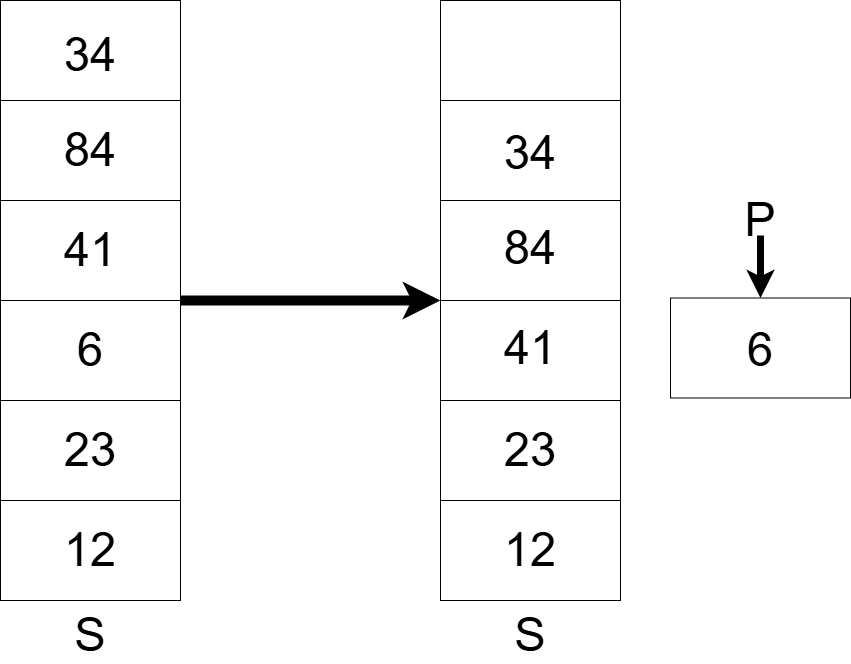

The diagram above was exported from draw.io. Its source (the exported page's mxGraphModel, read from the mxfile embedded in the PNG):
<mxGraphModel dx="1486" dy="822" grid="1" gridSize="10" guides="1" tooltips="1" connect="1" arrows="1" fold="1" page="1" pageScale="1" pageWidth="5000" pageHeight="5000" math="0" shadow="0">
  <root>
    <mxCell id="0" />
    <mxCell id="1" parent="0" />
    <mxCell id="dTYrxnuRYduvQz_Zxf9a-33" style="edgeStyle=orthogonalEdgeStyle;rounded=0;orthogonalLoop=1;jettySize=auto;html=1;strokeWidth=10;" edge="1" parent="1" source="dTYrxnuRYduvQz_Zxf9a-1" target="dTYrxnuRYduvQz_Zxf9a-16">
      <mxGeometry relative="1" as="geometry" />
    </mxCell>
    <mxCell id="dTYrxnuRYduvQz_Zxf9a-1" value="" style="rounded=0;whiteSpace=wrap;html=1;" vertex="1" parent="1">
      <mxGeometry x="690" y="400" width="180" height="600" as="geometry" />
    </mxCell>
    <mxCell id="dTYrxnuRYduvQz_Zxf9a-2" value="&lt;font style=&quot;font-size: 47px;&quot;&gt;S&lt;/font&gt;" style="text;html=1;align=center;verticalAlign=middle;whiteSpace=wrap;rounded=0;" vertex="1" parent="1">
      <mxGeometry x="750" y="1020" width="60" height="30" as="geometry" />
    </mxCell>
    <mxCell id="dTYrxnuRYduvQz_Zxf9a-3" value="" style="rounded=0;whiteSpace=wrap;html=1;" vertex="1" parent="1">
      <mxGeometry x="690" y="900" width="180" height="100" as="geometry" />
    </mxCell>
    <mxCell id="dTYrxnuRYduvQz_Zxf9a-4" value="" style="rounded=0;whiteSpace=wrap;html=1;" vertex="1" parent="1">
      <mxGeometry x="690" y="800" width="180" height="100" as="geometry" />
    </mxCell>
    <mxCell id="dTYrxnuRYduvQz_Zxf9a-5" value="" style="rounded=0;whiteSpace=wrap;html=1;" vertex="1" parent="1">
      <mxGeometry x="690" y="700" width="180" height="100" as="geometry" />
    </mxCell>
    <mxCell id="dTYrxnuRYduvQz_Zxf9a-6" value="" style="rounded=0;whiteSpace=wrap;html=1;" vertex="1" parent="1">
      <mxGeometry x="690" y="600" width="180" height="100" as="geometry" />
    </mxCell>
    <mxCell id="dTYrxnuRYduvQz_Zxf9a-7" value="" style="rounded=0;whiteSpace=wrap;html=1;" vertex="1" parent="1">
      <mxGeometry x="690" y="500" width="180" height="100" as="geometry" />
    </mxCell>
    <mxCell id="dTYrxnuRYduvQz_Zxf9a-9" value="&lt;font style=&quot;font-size: 47px;&quot;&gt;12&lt;/font&gt;" style="text;html=1;align=center;verticalAlign=middle;whiteSpace=wrap;rounded=0;" vertex="1" parent="1">
      <mxGeometry x="750" y="935" width="60" height="30" as="geometry" />
    </mxCell>
    <mxCell id="dTYrxnuRYduvQz_Zxf9a-10" value="&lt;font style=&quot;font-size: 47px;&quot;&gt;23&lt;/font&gt;" style="text;html=1;align=center;verticalAlign=middle;whiteSpace=wrap;rounded=0;" vertex="1" parent="1">
      <mxGeometry x="750" y="835" width="60" height="30" as="geometry" />
    </mxCell>
    <mxCell id="dTYrxnuRYduvQz_Zxf9a-12" value="&lt;font style=&quot;font-size: 47px;&quot;&gt;41&lt;/font&gt;" style="text;html=1;align=center;verticalAlign=middle;whiteSpace=wrap;rounded=0;" vertex="1" parent="1">
      <mxGeometry x="750" y="635" width="60" height="30" as="geometry" />
    </mxCell>
    <mxCell id="dTYrxnuRYduvQz_Zxf9a-13" value="&lt;span style=&quot;font-size: 47px;&quot;&gt;84&lt;/span&gt;" style="text;html=1;align=center;verticalAlign=middle;whiteSpace=wrap;rounded=0;" vertex="1" parent="1">
      <mxGeometry x="750" y="535" width="60" height="30" as="geometry" />
    </mxCell>
    <mxCell id="dTYrxnuRYduvQz_Zxf9a-14" value="&lt;font style=&quot;font-size: 47px;&quot;&gt;34&lt;/font&gt;" style="text;html=1;align=center;verticalAlign=middle;whiteSpace=wrap;rounded=0;" vertex="1" parent="1">
      <mxGeometry x="750" y="440" width="60" height="30" as="geometry" />
    </mxCell>
    <mxCell id="dTYrxnuRYduvQz_Zxf9a-16" value="" style="rounded=0;whiteSpace=wrap;html=1;" vertex="1" parent="1">
      <mxGeometry x="1130" y="400" width="180" height="600" as="geometry" />
    </mxCell>
    <mxCell id="dTYrxnuRYduvQz_Zxf9a-17" value="&lt;font style=&quot;font-size: 47px;&quot;&gt;S&lt;/font&gt;" style="text;html=1;align=center;verticalAlign=middle;whiteSpace=wrap;rounded=0;" vertex="1" parent="1">
      <mxGeometry x="1190" y="1020" width="60" height="30" as="geometry" />
    </mxCell>
    <mxCell id="dTYrxnuRYduvQz_Zxf9a-18" value="" style="rounded=0;whiteSpace=wrap;html=1;" vertex="1" parent="1">
      <mxGeometry x="1130" y="900" width="180" height="100" as="geometry" />
    </mxCell>
    <mxCell id="dTYrxnuRYduvQz_Zxf9a-19" value="" style="rounded=0;whiteSpace=wrap;html=1;" vertex="1" parent="1">
      <mxGeometry x="1130" y="800" width="180" height="100" as="geometry" />
    </mxCell>
    <mxCell id="dTYrxnuRYduvQz_Zxf9a-20" value="" style="rounded=0;whiteSpace=wrap;html=1;" vertex="1" parent="1">
      <mxGeometry x="1130" y="700" width="180" height="100" as="geometry" />
    </mxCell>
    <mxCell id="dTYrxnuRYduvQz_Zxf9a-21" value="" style="rounded=0;whiteSpace=wrap;html=1;" vertex="1" parent="1">
      <mxGeometry x="1130" y="600" width="180" height="100" as="geometry" />
    </mxCell>
    <mxCell id="dTYrxnuRYduvQz_Zxf9a-22" value="" style="rounded=0;whiteSpace=wrap;html=1;" vertex="1" parent="1">
      <mxGeometry x="1130" y="500" width="180" height="100" as="geometry" />
    </mxCell>
    <mxCell id="dTYrxnuRYduvQz_Zxf9a-23" value="&lt;font style=&quot;font-size: 47px;&quot;&gt;12&lt;/font&gt;" style="text;html=1;align=center;verticalAlign=middle;whiteSpace=wrap;rounded=0;" vertex="1" parent="1">
      <mxGeometry x="1190" y="935" width="60" height="30" as="geometry" />
    </mxCell>
    <mxCell id="dTYrxnuRYduvQz_Zxf9a-24" value="&lt;font style=&quot;font-size: 47px;&quot;&gt;23&lt;/font&gt;" style="text;html=1;align=center;verticalAlign=middle;whiteSpace=wrap;rounded=0;" vertex="1" parent="1">
      <mxGeometry x="1190" y="835" width="60" height="30" as="geometry" />
    </mxCell>
    <mxCell id="dTYrxnuRYduvQz_Zxf9a-26" value="&lt;font style=&quot;font-size: 47px;&quot;&gt;41&lt;/font&gt;" style="text;html=1;align=center;verticalAlign=middle;whiteSpace=wrap;rounded=0;" vertex="1" parent="1">
      <mxGeometry x="1190" y="732.5" width="60" height="30" as="geometry" />
    </mxCell>
    <mxCell id="dTYrxnuRYduvQz_Zxf9a-27" value="&lt;span style=&quot;font-size: 47px;&quot;&gt;84&lt;/span&gt;" style="text;html=1;align=center;verticalAlign=middle;whiteSpace=wrap;rounded=0;" vertex="1" parent="1">
      <mxGeometry x="1190" y="632.5" width="60" height="30" as="geometry" />
    </mxCell>
    <mxCell id="dTYrxnuRYduvQz_Zxf9a-28" value="&lt;font style=&quot;font-size: 47px;&quot;&gt;34&lt;/font&gt;" style="text;html=1;align=center;verticalAlign=middle;whiteSpace=wrap;rounded=0;" vertex="1" parent="1">
      <mxGeometry x="1190" y="537.5" width="60" height="30" as="geometry" />
    </mxCell>
    <mxCell id="dTYrxnuRYduvQz_Zxf9a-29" value="" style="rounded=0;whiteSpace=wrap;html=1;" vertex="1" parent="1">
      <mxGeometry x="1360" y="697.5" width="180" height="100" as="geometry" />
    </mxCell>
    <mxCell id="dTYrxnuRYduvQz_Zxf9a-11" value="&lt;font style=&quot;font-size: 47px;&quot;&gt;6&lt;/font&gt;" style="text;html=1;align=center;verticalAlign=middle;whiteSpace=wrap;rounded=0;" vertex="1" parent="1">
      <mxGeometry x="1420" y="735" width="60" height="30" as="geometry" />
    </mxCell>
    <mxCell id="dTYrxnuRYduvQz_Zxf9a-31" style="edgeStyle=orthogonalEdgeStyle;rounded=0;orthogonalLoop=1;jettySize=auto;html=1;strokeWidth=7;" edge="1" parent="1" source="dTYrxnuRYduvQz_Zxf9a-30" target="dTYrxnuRYduvQz_Zxf9a-29">
      <mxGeometry relative="1" as="geometry" />
    </mxCell>
    <mxCell id="dTYrxnuRYduvQz_Zxf9a-30" value="&lt;font style=&quot;font-size: 47px;&quot;&gt;P&lt;/font&gt;" style="text;html=1;align=center;verticalAlign=middle;whiteSpace=wrap;rounded=0;" vertex="1" parent="1">
      <mxGeometry x="1420" y="605" width="60" height="30" as="geometry" />
    </mxCell>
    <mxCell id="dTYrxnuRYduvQz_Zxf9a-32" value="&lt;font style=&quot;font-size: 47px;&quot;&gt;6&lt;/font&gt;" style="text;html=1;align=center;verticalAlign=middle;whiteSpace=wrap;rounded=0;" vertex="1" parent="1">
      <mxGeometry x="750" y="735" width="60" height="30" as="geometry" />
    </mxCell>
  </root>
</mxGraphModel>